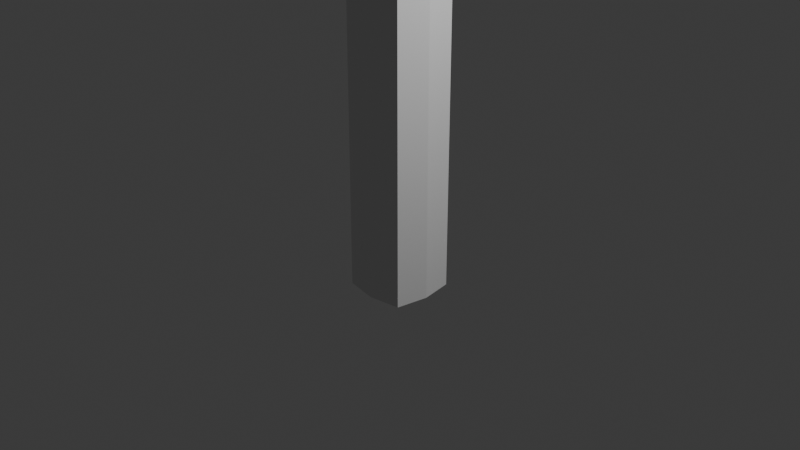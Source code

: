 # Source: D_Tree_small.blend  (saved by Blender 4.5.88; exported with 4.5.12 LTS)
import bpy
from mathutils import Matrix  # noqa: F401  (used for matrix-valued properties, if any)

bpy.ops.wm.read_factory_settings(use_empty=True)
scene = bpy.context.scene
scene.name = 'Scene'

# ---- collections
col_collection = bpy.data.collections.new('Collection'); scene.collection.children.link(col_collection)

# ---- world
world_world = bpy.data.worlds.new('World'); scene.world = world_world
world_world.use_nodes = True; world_world.node_tree.nodes.clear()
_N = world_world.node_tree.nodes; _L = world_world.node_tree.links
n0 = _N.new('ShaderNodeOutputWorld'); n0.name = 'World Output'; n0.location = (200, 100)
n1 = _N.new('ShaderNodeBackground'); n1.name = 'Background'; n1.location = (-200, 100)
n1.inputs[0].default_value = (0.05088, 0.05088, 0.05088, 1.0)
_L.new(n1.outputs[0], n0.inputs[0])
n0.is_active_output = True
world_world.color = (0.05088, 0.05088, 0.05088)
world_world.sun_shadow_jitter_overblur = 0.0

# ---- cameras
cam_camera = bpy.data.cameras.new('Camera')
cam_camera.clip_end = 100.0
cam_camera.ortho_scale = 7.314

# ---- lights
light_light = bpy.data.lights.new('Light', 'POINT')
light_light.energy = 1000.0
light_light.shadow_soft_size = 0.1

# ---- meshes
me_cube_001 = bpy.data.meshes.new('Cube.001')
me_cube_001.from_pydata([(-0.3457, -0.3457, -0.7544), (-0.3459, -0.3443, 3.965), (-0.3457, 0.3457, -0.7544), (-0.3432, 0.3471, 3.967), (0.3457, -0.3457, -0.7544), (0.3459, -0.3471, 4.021), (0.3457, 0.3457, -0.7544), (0.3485, 0.3443, 4.023), (0.0, 0.4031, -0.7544), (0.001548, 0.4031, 3.995), (0.0, -0.4031, -0.7544), (-0.001548, -0.4031, 3.992), (-0.4031, 0.0, -0.7544), (-0.4018, 0.00164, 3.961), (0.4031, 0.0, -0.7544), (0.4043, -0.00164, 4.027), (0.0, 0.0, -0.7544), (-1.291, -0.2976, 9.384), (-1.087, -0.1916, 7.42), (-1.027, 0.1535, 7.434), (-0.6875, 0.2039, 7.501), (-0.3488, 0.08263, 7.566), (-0.2954, -0.2804, 7.575), (-0.3548, -0.607, 7.561), (-0.6946, -0.603, 7.494), (-1.033, -0.5378, 7.429), (-1.269, -0.3715, 10.86), (-1.244, -0.01984, 9.39), (-0.9678, 0.02433, 9.425), (-0.6922, -0.05236, 9.458), (-0.6479, -0.3394, 9.463), (-0.6954, -0.606, 9.456), (-0.9715, -0.624, 9.422), (-1.247, -0.5758, 9.388), (-1.232, -0.153, 10.86), (-1.014, -0.1175, 10.88), (-0.7957, -0.1547, 10.9), (-0.7602, -0.3734, 10.9), (-0.7972, -0.592, 10.9), (-1.015, -0.6274, 10.88), (-1.233, -0.5903, 10.86), (-1.014, -0.3725, 10.88), (0.2692, 0.3215, 4.435), (-0.07137, 0.3807, 4.4), (-0.4185, -0.3662, 4.361), (-0.07529, -0.4255, 4.397), (0.3245, -0.0245, 4.44), (-0.4739, -0.02022, 4.356), (0.2659, -0.3699, 4.432), (-0.4151, 0.3252, 4.364), (1.038, -0.00164, 4.193), (0.988, -0.3471, 4.163), (0.7454, 0.3215, 4.507), (0.9895, 0.3443, 4.166), (0.7934, -0.0245, 4.535), (0.7435, -0.3699, 4.503), (1.356, -0.005014, 5.189), (1.333, -0.2469, 5.154), (1.077, 0.2212, 5.301), (1.333, 0.2372, 5.157), (1.099, -0.02102, 5.333), (1.077, -0.2628, 5.298), (1.74, -0.05753, 6.374), (1.725, -0.289, 6.336), (1.443, 0.1668, 6.423), (1.724, 0.1985, 6.338), (1.458, -0.09095, 6.459), (1.444, -0.3204, 6.42), (1.628, -0.3931, 7.24), (1.621, -0.5524, 7.212), (1.411, -0.217, 7.247), (1.62, -0.1971, 7.213), (1.418, -0.4132, 7.274), (1.412, -0.5724, 7.245), (1.887, -0.8037, 8.018), (1.88, -0.9613, 7.989), (1.67, -0.6351, 8.023), (1.879, -0.6065, 7.991), (1.677, -0.8327, 8.05), (1.671, -0.9864, 8.021), (1.816, -1.161, 8.709), (1.811, -1.336, 8.679), (1.599, -0.9982, 8.697), (1.81, -0.9867, 8.681), (1.604, -1.173, 8.725), (1.6, -1.347, 8.695), (1.816, -1.161, 8.709), (1.811, -1.336, 8.679), (1.599, -0.9982, 8.697), (1.81, -0.9867, 8.681), (1.6, -1.347, 8.695), (1.604, -1.173, 8.725), (-0.5925, -0.0562, 5.007), (-0.9074, -0.1446, 6.589), (-0.848, 0.2005, 6.603), (-0.534, 0.2889, 5.02), (-0.1949, 0.3429, 5.085), (-0.508, 0.2527, 6.668), (-0.1686, 0.1627, 6.731), (0.1422, 0.282, 5.15), (0.1964, -0.06416, 5.158), (-0.1152, -0.1916, 6.739), (-0.1746, -0.5278, 6.726), (0.1379, -0.4093, 5.145), (-0.1999, -0.4633, 5.08), (-0.515, -0.5538, 6.662), (-0.854, -0.4909, 6.598), (-0.5384, -0.4024, 5.015)], [], [(12, 13, 3, 2), (8, 9, 7, 6), (14, 15, 5, 4), (10, 11, 1, 0), (16, 14, 4, 10), (12, 16, 10, 0), (4, 5, 11, 10), (2, 3, 9, 8), (2, 8, 16, 12), (8, 6, 14, 16), (6, 7, 15, 14), (0, 1, 13, 12), (21, 20, 28, 29), (25, 24, 32, 33), (24, 23, 31, 32), (18, 25, 33, 17), (32, 31, 38, 39), (17, 33, 40, 26), (27, 17, 26, 34), (31, 30, 37, 38), (22, 21, 29, 30), (20, 19, 27, 28), (23, 22, 30, 31), (19, 18, 17, 27), (41, 26, 40, 39), (37, 41, 39, 38), (36, 35, 41, 37), (35, 34, 26, 41), (33, 32, 39, 40), (29, 28, 35, 36), (30, 29, 36, 37), (28, 27, 34, 35), (3, 13, 47, 49), (9, 3, 49, 43), (11, 5, 48, 45), (15, 7, 53, 50), (1, 11, 45, 44), (7, 9, 43, 42), (7, 42, 52, 53), (13, 1, 44, 47), (53, 52, 58, 59), (54, 55, 61, 60), (46, 48, 55, 54), (5, 15, 50, 51), (48, 5, 51, 55), (42, 46, 54, 52), (61, 57, 63, 67), (58, 60, 66, 64), (52, 54, 60, 58), (55, 51, 57, 61), (50, 53, 59, 56), (51, 50, 56, 57), (65, 64, 70, 71), (66, 67, 73, 72), (56, 59, 65, 62), (57, 56, 62, 63), (60, 61, 67, 66), (59, 58, 64, 65), (68, 71, 77, 74), (73, 69, 75, 79), (64, 66, 72, 70), (67, 63, 69, 73), (62, 65, 71, 68), (63, 62, 68, 69), (76, 78, 84, 88), (77, 76, 88, 89), (69, 68, 74, 75), (72, 73, 79, 78), (71, 70, 76, 77), (70, 72, 78, 76), (81, 80, 91, 85), (80, 83, 82, 91), (79, 75, 87, 90), (74, 77, 89, 86), (75, 74, 86, 87), (78, 79, 90, 84), (80, 81, 87, 86), (82, 83, 89, 88), (83, 80, 86, 89), (81, 85, 90, 87), (85, 91, 84, 90), (91, 82, 88, 84), (93, 94, 95, 92), (97, 98, 99, 96), (101, 102, 103, 100), (105, 106, 107, 104), (94, 97, 96, 95), (102, 105, 104, 103), (106, 93, 92, 107), (98, 101, 100, 99), (94, 93, 18, 19), (47, 44, 107, 92), (49, 47, 92, 95), (93, 106, 25, 18), (43, 49, 95, 96), (97, 94, 19, 20), (42, 43, 96, 99), (98, 97, 20, 21), (46, 42, 99, 100), (101, 98, 21, 22), (48, 46, 100, 103), (102, 101, 22, 23), (45, 48, 103, 104), (105, 102, 23, 24), (44, 45, 104, 107), (106, 105, 24, 25)])
_uv = me_cube_001.uv_layers.new(name='UVMap')
_uv.uv.foreach_set('vector', [0.375, 0.125, 0.625, 0.125, 0.625, 0.25, 0.375, 0.25, 0.375, 0.375, 0.625, 0.375, 0.625, 0.5, 0.375, 0.5, 0.375, 0.625, 0.625, 0.625, 0.625, 0.75, 0.375, 0.75, 0.375, 0.875, 0.625, 0.875, 0.625, 1.0, 0.375, 1.0, 0.25, 0.625, 0.375, 0.625, 0.375, 0.75, 0.25, 0.75, 0.125, 0.625, 0.25, 0.625, 0.25, 0.75, 0.125, 0.75, 0.375, 0.75, 0.625, 0.75, 0.625, 0.875, 0.375, 0.875, 0.375, 0.25, 0.625, 0.25, 0.625, 0.375, 0.375, 0.375, 0.125, 0.5, 0.25, 0.5, 0.25, 0.625, 0.125, 0.625, 0.25, 0.5, 0.375, 0.5, 0.375, 0.625, 0.25, 0.625, 0.375, 0.5, 0.625, 0.5, 0.625, 0.625, 0.375, 0.625, 0.375, 0.0, 0.625, 0.0, 0.625, 0.125, 0.375, 0.125, 0.625, 0.5, 0.625, 0.375, 0.625, 0.375, 0.625, 0.5, 0.625, 1.0, 0.625, 0.875, 0.625, 0.875, 0.625, 1.0, 0.625, 0.875, 0.625, 0.75, 0.625, 0.75, 0.625, 0.875, 0.625, 0.125, 0.625, 0.0, 0.625, 0.0, 0.625, 0.125, 0.625, 0.875, 0.625, 0.75, 0.625, 0.75, 0.625, 0.875, 0.625, 0.125, 0.625, 0.0, 0.625, 0.0, 0.625, 0.125, 0.625, 0.25, 0.625, 0.125, 0.625, 0.125, 0.625, 0.25, 0.625, 0.75, 0.625, 0.625, 0.625, 0.625, 0.625, 0.75, 0.625, 0.625, 0.625, 0.5, 0.625, 0.5, 0.625, 0.625, 0.625, 0.375, 0.625, 0.25, 0.625, 0.25, 0.625, 0.375, 0.625, 0.75, 0.625, 0.625, 0.625, 0.625, 0.625, 0.75, 0.625, 0.25, 0.625, 0.125, 0.625, 0.125, 0.625, 0.25, 0.75, 0.625, 0.875, 0.625, 0.875, 0.75, 0.75, 0.75, 0.625, 0.625, 0.75, 0.625, 0.75, 0.75, 0.625, 0.75, 0.625, 0.5, 0.75, 0.5, 0.75, 0.625, 0.625, 0.625, 0.75, 0.5, 0.875, 0.5, 0.875, 0.625, 0.75, 0.625, 0.625, 1.0, 0.625, 0.875, 0.625, 0.875, 0.625, 1.0, 0.625, 0.5, 0.625, 0.375, 0.625, 0.375, 0.625, 0.5, 0.625, 0.625, 0.625, 0.5, 0.625, 0.5, 0.625, 0.625, 0.625, 0.375, 0.625, 0.25, 0.625, 0.25, 0.625, 0.375, 0.625, 0.25, 0.625, 0.125, 0.625, 0.125, 0.625, 0.25, 0.625, 0.375, 0.625, 0.25, 0.625, 0.25, 0.625, 0.375, 0.625, 0.875, 0.625, 0.75, 0.625, 0.75, 0.625, 0.875, 0.625, 0.625, 0.625, 0.5, 0.625, 0.5, 0.625, 0.625, 0.625, 1.0, 0.625, 0.875, 0.625, 0.875, 0.625, 1.0, 0.625, 0.5, 0.625, 0.375, 0.625, 0.375, 0.625, 0.5, 0.625, 0.5, 0.625, 0.5, 0.625, 0.5, 0.625, 0.5, 0.625, 0.125, 0.625, 0.0, 0.625, 0.0, 0.625, 0.125, 0.625, 0.5, 0.625, 0.5, 0.625, 0.5, 0.625, 0.5, 0.625, 0.625, 0.625, 0.75, 0.625, 0.75, 0.625, 0.625, 0.625, 0.625, 0.625, 0.75, 0.625, 0.75, 0.625, 0.625, 0.625, 0.75, 0.625, 0.625, 0.625, 0.625, 0.625, 0.75, 0.625, 0.75, 0.625, 0.75, 0.625, 0.75, 0.625, 0.75, 0.625, 0.5, 0.625, 0.625, 0.625, 0.625, 0.625, 0.5, 0.625, 0.75, 0.625, 0.75, 0.625, 0.75, 0.625, 0.75, 0.625, 0.5, 0.625, 0.625, 0.625, 0.625, 0.625, 0.5, 0.625, 0.5, 0.625, 0.625, 0.625, 0.625, 0.625, 0.5, 0.625, 0.75, 0.625, 0.75, 0.625, 0.75, 0.625, 0.75, 0.625, 0.625, 0.625, 0.5, 0.625, 0.5, 0.625, 0.625, 0.625, 0.75, 0.625, 0.625, 0.625, 0.625, 0.625, 0.75, 0.625, 0.5, 0.625, 0.5, 0.625, 0.5, 0.625, 0.5, 0.625, 0.625, 0.625, 0.75, 0.625, 0.75, 0.625, 0.625, 0.625, 0.625, 0.625, 0.5, 0.625, 0.5, 0.625, 0.625, 0.625, 0.75, 0.625, 0.625, 0.625, 0.625, 0.625, 0.75, 0.625, 0.625, 0.625, 0.75, 0.625, 0.75, 0.625, 0.625, 0.625, 0.5, 0.625, 0.5, 0.625, 0.5, 0.625, 0.5, 0.625, 0.625, 0.625, 0.5, 0.625, 0.5, 0.625, 0.625, 0.625, 0.75, 0.625, 0.75, 0.625, 0.75, 0.625, 0.75, 0.625, 0.5, 0.625, 0.625, 0.625, 0.625, 0.625, 0.5, 0.625, 0.75, 0.625, 0.75, 0.625, 0.75, 0.625, 0.75, 0.625, 0.625, 0.625, 0.5, 0.625, 0.5, 0.625, 0.625, 0.625, 0.75, 0.625, 0.625, 0.625, 0.625, 0.625, 0.75, 0.625, 0.5, 0.625, 0.625, 0.625, 0.625, 0.625, 0.5, 0.625, 0.5, 0.625, 0.5, 0.625, 0.5, 0.625, 0.5, 0.625, 0.75, 0.625, 0.625, 0.625, 0.625, 0.625, 0.75, 0.625, 0.625, 0.625, 0.75, 0.625, 0.75, 0.625, 0.625, 0.625, 0.5, 0.625, 0.5, 0.625, 0.5, 0.625, 0.5, 0.625, 0.5, 0.625, 0.625, 0.625, 0.625, 0.625, 0.5, 0.625, 0.75, 0.625, 0.625, 0.625, 0.625, 0.625, 0.75, 0.625, 0.625, 0.625, 0.5, 0.625, 0.5, 0.625, 0.625, 0.625, 0.75, 0.625, 0.75, 0.625, 0.75, 0.625, 0.75, 0.625, 0.625, 0.625, 0.5, 0.625, 0.5, 0.625, 0.625, 0.625, 0.75, 0.625, 0.625, 0.625, 0.625, 0.625, 0.75, 0.625, 0.625, 0.625, 0.75, 0.625, 0.75, 0.625, 0.625, 0.625, 0.625, 0.625, 0.75, 0.625, 0.75, 0.625, 0.625, 0.625, 0.5, 0.625, 0.5, 0.625, 0.5, 0.625, 0.5, 0.625, 0.5, 0.625, 0.625, 0.625, 0.625, 0.625, 0.5, 0.625, 0.75, 0.625, 0.75, 0.625, 0.75, 0.625, 0.75, 0.625, 0.75, 0.625, 0.625, 0.625, 0.625, 0.625, 0.75, 0.625, 0.625, 0.625, 0.5, 0.625, 0.5, 0.625, 0.625, 0.625, 0.125, 0.625, 0.25, 0.625, 0.25, 0.625, 0.125, 0.625, 0.375, 0.625, 0.5, 0.625, 0.5, 0.625, 0.375, 0.625, 0.625, 0.625, 0.75, 0.625, 0.75, 0.625, 0.625, 0.625, 0.875, 0.625, 1.0, 0.625, 1.0, 0.625, 0.875, 0.625, 0.25, 0.625, 0.375, 0.625, 0.375, 0.625, 0.25, 0.625, 0.75, 0.625, 0.875, 0.625, 0.875, 0.625, 0.75, 0.625, 0.0, 0.625, 0.125, 0.625, 0.125, 0.625, 0.0, 0.625, 0.5, 0.625, 0.625, 0.625, 0.625, 0.625, 0.5, 0.625, 0.25, 0.625, 0.125, 0.625, 0.125, 0.625, 0.25, 0.625, 0.125, 0.625, 0.0, 0.625, 0.0, 0.625, 0.125, 0.625, 0.25, 0.625, 0.125, 0.625, 0.125, 0.625, 0.25, 0.625, 0.125, 0.625, 0.0, 0.625, 0.0, 0.625, 0.125, 0.625, 0.375, 0.625, 0.25, 0.625, 0.25, 0.625, 0.375, 0.625, 0.375, 0.625, 0.25, 0.625, 0.25, 0.625, 0.375, 0.625, 0.5, 0.625, 0.375, 0.625, 0.375, 0.625, 0.5, 0.625, 0.5, 0.625, 0.375, 0.625, 0.375, 0.625, 0.5, 0.625, 0.625, 0.625, 0.5, 0.625, 0.5, 0.625, 0.625, 0.625, 0.625, 0.625, 0.5, 0.625, 0.5, 0.625, 0.625, 0.625, 0.75, 0.625, 0.625, 0.625, 0.625, 0.625, 0.75, 0.625, 0.75, 0.625, 0.625, 0.625, 0.625, 0.625, 0.75, 0.625, 0.875, 0.625, 0.75, 0.625, 0.75, 0.625, 0.875, 0.625, 0.875, 0.625, 0.75, 0.625, 0.75, 0.625, 0.875, 0.625, 1.0, 0.625, 0.875, 0.625, 0.875, 0.625, 1.0, 0.625, 1.0, 0.625, 0.875, 0.625, 0.875, 0.625, 1.0])
me_cube_001.update()

# ---- objects
ob_light = bpy.data.objects.new('Light', light_light)
ob_camera = bpy.data.objects.new('Camera', cam_camera)
ob_cube = bpy.data.objects.new('Cube', me_cube_001)

# ---- transforms, parenting, visibility, modifiers, constraints
ob_light.location = (4.076, 1.005, 5.904)
ob_light.rotation_euler = (0.6503, 0.05522, 1.866)
ob_light.lock_rotations_4d = False
ob_light.empty_display_type = 'ARROWS'
ob_light.color = (0.0, 0.0, 0.0, 0.0)
ob_light.lineart.crease_threshold = 0.0
ob_camera.location = (7.359, -6.926, 4.958)
ob_camera.rotation_euler = (1.109, 0.0, 0.8149)
ob_camera.lock_rotations_4d = False
ob_camera.empty_display_type = 'ARROWS'
ob_camera.color = (0.0, 0.0, 0.0, 0.0)
ob_camera.display_type = 'WIRE'
ob_camera.lineart.crease_threshold = 0.0
ob_cube.location = (0.0, 0.0, 0.0)

# ---- collection membership
col_collection.objects.link(ob_light)
col_collection.objects.link(ob_camera)
col_collection.objects.link(ob_cube)

# ---- scene / render settings (as saved in the file)
scene.camera = ob_camera
scene.frame_start = 1; scene.frame_end = 250; scene.frame_set(1)
scene.render.engine = 'BLENDER_EEVEE_NEXT'
bpy.context.view_layer.update()
